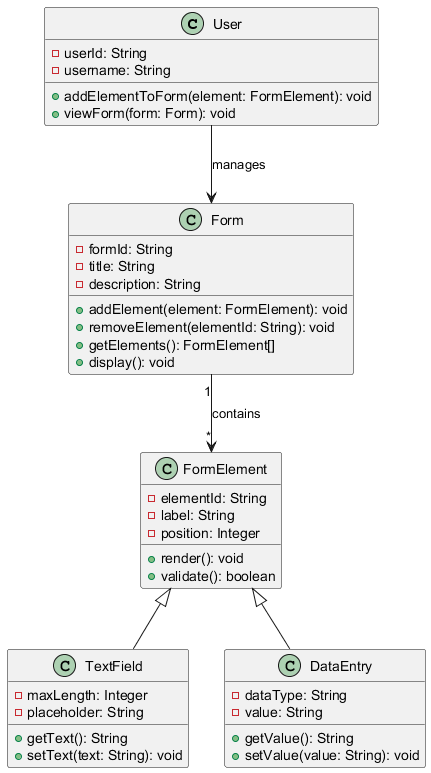

The diagram above was rendered by PlantUML. Its source (embedded in the PNG):
@startuml
class User {
    - userId: String
    - username: String
    + addElementToForm(element: FormElement): void
    + viewForm(form: Form): void
}

class Form {
    - formId: String
    - title: String
    - description: String
    + addElement(element: FormElement): void
    + removeElement(elementId: String): void
    + getElements(): FormElement[]
    + display(): void
}

class FormElement {
    - elementId: String
    - label: String
    - position: Integer
    + render(): void
    + validate(): boolean
}

class TextField {
    - maxLength: Integer
    - placeholder: String
    + getText(): String
    + setText(text: String): void
}

class DataEntry {
    - dataType: String
    - value: String
    + getValue(): String
    + setValue(value: String): void
}

User --> Form : manages
Form "1" --> "*" FormElement : contains
FormElement <|-- TextField
FormElement <|-- DataEntry
@enduml